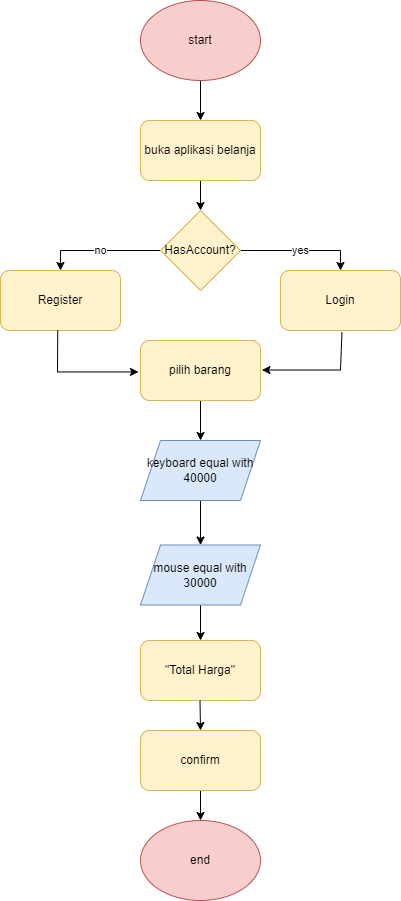

The diagram above was exported from draw.io. Its source (the exported page's mxGraphModel, read from the mxfile embedded in the PNG):
<mxGraphModel dx="1750" dy="955" grid="1" gridSize="10" guides="1" tooltips="1" connect="0" arrows="0" fold="1" page="1" pageScale="1" pageWidth="827" pageHeight="1169" math="0" shadow="0">
  <root>
    <mxCell id="WIyWlLk6GJQsqaUBKTNV-0" />
    <mxCell id="WIyWlLk6GJQsqaUBKTNV-1" parent="WIyWlLk6GJQsqaUBKTNV-0" />
    <mxCell id="CGLk3C76mwkVHAQ0YBGC-1" style="edgeStyle=orthogonalEdgeStyle;rounded=0;orthogonalLoop=1;jettySize=auto;html=1;" edge="1" parent="WIyWlLk6GJQsqaUBKTNV-1" source="CGLk3C76mwkVHAQ0YBGC-0">
      <mxGeometry relative="1" as="geometry">
        <mxPoint x="280" y="160" as="targetPoint" />
      </mxGeometry>
    </mxCell>
    <mxCell id="CGLk3C76mwkVHAQ0YBGC-0" value="start" style="ellipse;whiteSpace=wrap;html=1;fillColor=#f8cecc;strokeColor=#b85450;" vertex="1" parent="WIyWlLk6GJQsqaUBKTNV-1">
      <mxGeometry x="220" y="40" width="120" height="80" as="geometry" />
    </mxCell>
    <mxCell id="CGLk3C76mwkVHAQ0YBGC-4" style="edgeStyle=orthogonalEdgeStyle;rounded=0;orthogonalLoop=1;jettySize=auto;html=1;entryX=0.5;entryY=0;entryDx=0;entryDy=0;" edge="1" parent="WIyWlLk6GJQsqaUBKTNV-1" source="CGLk3C76mwkVHAQ0YBGC-2" target="CGLk3C76mwkVHAQ0YBGC-3">
      <mxGeometry relative="1" as="geometry" />
    </mxCell>
    <mxCell id="CGLk3C76mwkVHAQ0YBGC-2" value="buka aplikasi belanja" style="rounded=1;whiteSpace=wrap;html=1;fillColor=#fff2cc;strokeColor=#d6b656;" vertex="1" parent="WIyWlLk6GJQsqaUBKTNV-1">
      <mxGeometry x="220" y="160" width="120" height="60" as="geometry" />
    </mxCell>
    <mxCell id="CGLk3C76mwkVHAQ0YBGC-7" value="yes" style="edgeStyle=orthogonalEdgeStyle;rounded=0;orthogonalLoop=1;jettySize=auto;html=1;entryX=0.5;entryY=0;entryDx=0;entryDy=0;" edge="1" parent="WIyWlLk6GJQsqaUBKTNV-1" source="CGLk3C76mwkVHAQ0YBGC-3" target="CGLk3C76mwkVHAQ0YBGC-6">
      <mxGeometry relative="1" as="geometry" />
    </mxCell>
    <mxCell id="CGLk3C76mwkVHAQ0YBGC-8" value="no" style="edgeStyle=orthogonalEdgeStyle;rounded=0;orthogonalLoop=1;jettySize=auto;html=1;entryX=0.5;entryY=0;entryDx=0;entryDy=0;" edge="1" parent="WIyWlLk6GJQsqaUBKTNV-1" source="CGLk3C76mwkVHAQ0YBGC-3" target="CGLk3C76mwkVHAQ0YBGC-5">
      <mxGeometry relative="1" as="geometry" />
    </mxCell>
    <mxCell id="CGLk3C76mwkVHAQ0YBGC-3" value="HasAccount?" style="rhombus;whiteSpace=wrap;html=1;fillColor=#fff2cc;strokeColor=#d6b656;" vertex="1" parent="WIyWlLk6GJQsqaUBKTNV-1">
      <mxGeometry x="240" y="250" width="80" height="80" as="geometry" />
    </mxCell>
    <mxCell id="CGLk3C76mwkVHAQ0YBGC-5" value="Register" style="rounded=1;whiteSpace=wrap;html=1;fillColor=#fff2cc;strokeColor=#d6b656;" vertex="1" parent="WIyWlLk6GJQsqaUBKTNV-1">
      <mxGeometry x="80" y="310" width="120" height="60" as="geometry" />
    </mxCell>
    <mxCell id="CGLk3C76mwkVHAQ0YBGC-6" value="Login" style="rounded=1;whiteSpace=wrap;html=1;fillColor=#fff2cc;strokeColor=#d6b656;" vertex="1" parent="WIyWlLk6GJQsqaUBKTNV-1">
      <mxGeometry x="360" y="310" width="120" height="60" as="geometry" />
    </mxCell>
    <mxCell id="CGLk3C76mwkVHAQ0YBGC-14" style="edgeStyle=orthogonalEdgeStyle;rounded=0;orthogonalLoop=1;jettySize=auto;html=1;" edge="1" parent="WIyWlLk6GJQsqaUBKTNV-1" source="CGLk3C76mwkVHAQ0YBGC-9" target="CGLk3C76mwkVHAQ0YBGC-12">
      <mxGeometry relative="1" as="geometry" />
    </mxCell>
    <mxCell id="CGLk3C76mwkVHAQ0YBGC-9" value="pilih barang" style="rounded=1;whiteSpace=wrap;html=1;fillColor=#fff2cc;strokeColor=#d6b656;" vertex="1" parent="WIyWlLk6GJQsqaUBKTNV-1">
      <mxGeometry x="220" y="380" width="120" height="60" as="geometry" />
    </mxCell>
    <mxCell id="CGLk3C76mwkVHAQ0YBGC-18" style="edgeStyle=orthogonalEdgeStyle;rounded=0;orthogonalLoop=1;jettySize=auto;html=1;entryX=0.5;entryY=0;entryDx=0;entryDy=0;" edge="1" parent="WIyWlLk6GJQsqaUBKTNV-1" source="CGLk3C76mwkVHAQ0YBGC-12" target="CGLk3C76mwkVHAQ0YBGC-13">
      <mxGeometry relative="1" as="geometry" />
    </mxCell>
    <mxCell id="CGLk3C76mwkVHAQ0YBGC-12" value="keyboard equal with 40000" style="shape=parallelogram;perimeter=parallelogramPerimeter;whiteSpace=wrap;html=1;fixedSize=1;fillColor=#dae8fc;strokeColor=#6c8ebf;" vertex="1" parent="WIyWlLk6GJQsqaUBKTNV-1">
      <mxGeometry x="220" y="480" width="120" height="60" as="geometry" />
    </mxCell>
    <mxCell id="CGLk3C76mwkVHAQ0YBGC-19" style="edgeStyle=orthogonalEdgeStyle;rounded=0;orthogonalLoop=1;jettySize=auto;html=1;entryX=0.5;entryY=0;entryDx=0;entryDy=0;" edge="1" parent="WIyWlLk6GJQsqaUBKTNV-1" source="CGLk3C76mwkVHAQ0YBGC-13" target="CGLk3C76mwkVHAQ0YBGC-17">
      <mxGeometry relative="1" as="geometry" />
    </mxCell>
    <mxCell id="CGLk3C76mwkVHAQ0YBGC-13" value="mouse equal with 30000" style="shape=parallelogram;perimeter=parallelogramPerimeter;whiteSpace=wrap;html=1;fixedSize=1;fillColor=#dae8fc;strokeColor=#6c8ebf;" vertex="1" parent="WIyWlLk6GJQsqaUBKTNV-1">
      <mxGeometry x="220" y="584.5" width="120" height="60" as="geometry" />
    </mxCell>
    <mxCell id="CGLk3C76mwkVHAQ0YBGC-17" value="&quot;Total Harga&quot;" style="rounded=1;whiteSpace=wrap;html=1;fillColor=#fff2cc;strokeColor=#d6b656;" vertex="1" parent="WIyWlLk6GJQsqaUBKTNV-1">
      <mxGeometry x="220" y="680" width="120" height="60" as="geometry" />
    </mxCell>
    <mxCell id="CGLk3C76mwkVHAQ0YBGC-30" style="edgeStyle=orthogonalEdgeStyle;rounded=0;orthogonalLoop=1;jettySize=auto;html=1;entryX=0.5;entryY=0;entryDx=0;entryDy=0;" edge="1" parent="WIyWlLk6GJQsqaUBKTNV-1" source="CGLk3C76mwkVHAQ0YBGC-26" target="CGLk3C76mwkVHAQ0YBGC-29">
      <mxGeometry relative="1" as="geometry" />
    </mxCell>
    <mxCell id="CGLk3C76mwkVHAQ0YBGC-26" value="confirm" style="rounded=1;whiteSpace=wrap;html=1;fillColor=#fff2cc;strokeColor=#d6b656;" vertex="1" parent="WIyWlLk6GJQsqaUBKTNV-1">
      <mxGeometry x="220" y="770" width="120" height="60" as="geometry" />
    </mxCell>
    <mxCell id="CGLk3C76mwkVHAQ0YBGC-29" value="end" style="ellipse;whiteSpace=wrap;html=1;fillColor=#f8cecc;strokeColor=#b85450;" vertex="1" parent="WIyWlLk6GJQsqaUBKTNV-1">
      <mxGeometry x="220" y="860" width="120" height="80" as="geometry" />
    </mxCell>
    <mxCell id="CGLk3C76mwkVHAQ0YBGC-31" value="" style="endArrow=classic;html=1;rounded=0;" edge="1" parent="WIyWlLk6GJQsqaUBKTNV-1">
      <mxGeometry width="50" height="50" relative="1" as="geometry">
        <mxPoint x="279.5" y="740" as="sourcePoint" />
        <mxPoint x="280" y="770" as="targetPoint" />
      </mxGeometry>
    </mxCell>
    <mxCell id="CGLk3C76mwkVHAQ0YBGC-33" value="" style="endArrow=classic;html=1;rounded=0;exitX=0.512;exitY=1.029;exitDx=0;exitDy=0;exitPerimeter=0;entryX=1.012;entryY=0.492;entryDx=0;entryDy=0;entryPerimeter=0;edgeStyle=elbowEdgeStyle;" edge="1" parent="WIyWlLk6GJQsqaUBKTNV-1" source="CGLk3C76mwkVHAQ0YBGC-6" target="CGLk3C76mwkVHAQ0YBGC-9">
      <mxGeometry relative="1" as="geometry">
        <mxPoint x="340" y="390" as="sourcePoint" />
        <mxPoint x="440" y="390" as="targetPoint" />
        <Array as="points">
          <mxPoint x="420" y="390" />
        </Array>
      </mxGeometry>
    </mxCell>
    <mxCell id="CGLk3C76mwkVHAQ0YBGC-35" value="" style="endArrow=classic;html=1;rounded=0;entryX=-0.017;entryY=0.524;entryDx=0;entryDy=0;entryPerimeter=0;exitX=0.477;exitY=0.997;exitDx=0;exitDy=0;exitPerimeter=0;edgeStyle=elbowEdgeStyle;" edge="1" parent="WIyWlLk6GJQsqaUBKTNV-1" source="CGLk3C76mwkVHAQ0YBGC-5" target="CGLk3C76mwkVHAQ0YBGC-9">
      <mxGeometry width="50" height="50" relative="1" as="geometry">
        <mxPoint x="130" y="450" as="sourcePoint" />
        <mxPoint x="180" y="400" as="targetPoint" />
        <Array as="points">
          <mxPoint x="137" y="411" />
        </Array>
      </mxGeometry>
    </mxCell>
  </root>
</mxGraphModel>